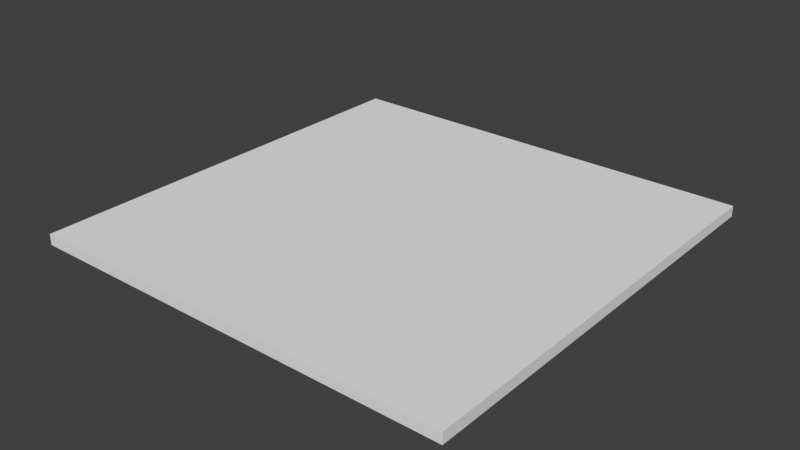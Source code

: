 # Source: character-shadow.blend  (saved by Blender 2.76.0; exported with 4.5.12 LTS)
import bpy
from mathutils import Matrix  # noqa: F401  (used for matrix-valued properties, if any)

bpy.ops.wm.read_factory_settings(use_empty=True)
scene = bpy.context.scene
scene.name = 'Scene'

# ---- collections
col_collection_1 = bpy.data.collections.new('Collection 1'); scene.collection.children.link(col_collection_1)

# ---- world
world_world = bpy.data.worlds.new('World'); scene.world = world_world
world_world.color = (0.05088, 0.05088, 0.05088)
world_world.use_sun_shadow = False
world_world.sun_shadow_jitter_overblur = 0.0
world_world.cycles.sampling_method = 'MANUAL'
world_world.cycles.sample_map_resolution = 256

# ---- meshes
me_cube_002 = bpy.data.meshes.new('Cube.002')
me_cube_002.from_pydata([(-0.2, -0.2, 0.805), (-0.2, 0.2, 0.805), (-0.2, 0.2, 0.795), (-0.2, -0.2, 0.795), (0.2, 0.2, 0.805), (0.2, 0.2, 0.795), (0.2, -0.2, 0.805), (0.2, -0.2, 0.795)], [], [(0, 1, 2, 3), (1, 4, 5, 2), (4, 6, 7, 5), (6, 0, 3, 7), (3, 2, 5, 7), (6, 4, 1, 0)])
_uv = me_cube_002.uv_layers.new(name='UVMap')
_uv.uv.foreach_set('vector', [0.2793, 0.00566, 0.3364, 0.00566, 0.3364, 0.0627, 0.2793, 0.0627, 0.2793, 0.00566, 0.3364, 0.00566, 0.3364, 0.0627, 0.2793, 0.0627, 0.2793, 0.00566, 0.3364, 0.00566, 0.3364, 0.0627, 0.2793, 0.0627, 0.2793, 0.00566, 0.3364, 0.00566, 0.3364, 0.0627, 0.2793, 0.0627, 0.2793, 0.00566, 0.3364, 0.00566, 0.3364, 0.0627, 0.2793, 0.0627, 0.2793, 0.00566, 0.3364, 0.00566, 0.3364, 0.0627, 0.2793, 0.0627])
me_cube_002.use_remesh_preserve_volume = False
me_cube_002.use_remesh_preserve_attributes = False
me_cube_002.use_mirror_vertex_groups = False
me_cube_002.update()
me_cube_002.normals_split_custom_set([tuple(v) for v in zip(*[iter([-1.0, -2.328e-08, 0.0, -1.0, -2.328e-08, 0.0, -1.0, -2.328e-08, 0.0, -1.0, -2.328e-08, 0.0, 0.0, 1.0, 0.0, 0.0, 1.0, 0.0, 0.0, 1.0, 0.0, 0.0, 1.0, 0.0, 1.0, -2.328e-08, 0.0, 1.0, -2.328e-08, 0.0, 1.0, -2.328e-08, 0.0, 1.0, -2.328e-08, 0.0, 0.0, -1.0, 0.0, 0.0, -1.0, 0.0, 0.0, -1.0, 0.0, 0.0, -1.0, 0.0, 0.0, 2.98e-07, -1.0, 0.0, 2.98e-07, -1.0, 0.0, 2.98e-07, -1.0, 0.0, 2.98e-07, -1.0, 0.0, -2.98e-07, 1.0, 0.0, -2.98e-07, 1.0, 0.0, -2.98e-07, 1.0, 0.0, -2.98e-07, 1.0])] * 3)])

# ---- objects
ob_cube_002 = bpy.data.objects.new('Cube.002', me_cube_002)

# ---- transforms, parenting, visibility, modifiers, constraints
ob_cube_002.location = (0.0, 0.0, 0.0)
ob_cube_002.lineart.crease_threshold = 0.0

# ---- collection membership
col_collection_1.objects.link(ob_cube_002)

# ---- scene / render settings (as saved in the file)
scene.frame_start = 1; scene.frame_end = 250; scene.frame_set(1)
scene.render.engine = 'BLENDER_EEVEE_NEXT'
scene.render.resolution_percentage = 50
scene.render.dither_intensity = 0.0
scene.cycles.use_denoising = False
scene.cycles.samples = 10
scene.cycles.sampling_pattern = 'TABULATED_SOBOL'
scene.cycles.light_sampling_threshold = 0.0
scene.cycles.use_adaptive_sampling = False
scene.cycles.use_light_tree = False
scene.cycles.blur_glossy = 0.0
scene.cycles.pixel_filter_type = 'GAUSSIAN'
scene.cycles.sample_clamp_indirect = 0.0
scene.view_settings.view_transform = 'Standard'
bpy.context.view_layer.update()

# ---- added for rendering (the .blend has no active camera and no usable light): camera, sun
cam_auto = bpy.data.cameras.new('AutoCamera')
cam_auto.lens = 50.0
cam_auto.sensor_width = 36.0
cam_auto.clip_end = 1000.0
ob_auto_camera = bpy.data.objects.new('AutoCamera', cam_auto)
scene.collection.objects.link(ob_auto_camera)
ob_auto_camera.location = (0.523468, -0.628162, 1.21877)
ob_auto_camera.rotation_euler = (1.09748, -7.21219e-08, 0.694738)
scene.camera = ob_auto_camera
light_auto_sun = bpy.data.lights.new('AutoSun', 'SUN')
light_auto_sun.energy = 3.0
light_auto_sun.angle = 0.0523599
ob_auto_sun = bpy.data.objects.new('AutoSun', light_auto_sun)
scene.collection.objects.link(ob_auto_sun)
ob_auto_sun.rotation_euler = (0.872665, 0.174533, 0.523599)
bpy.context.view_layer.update()
